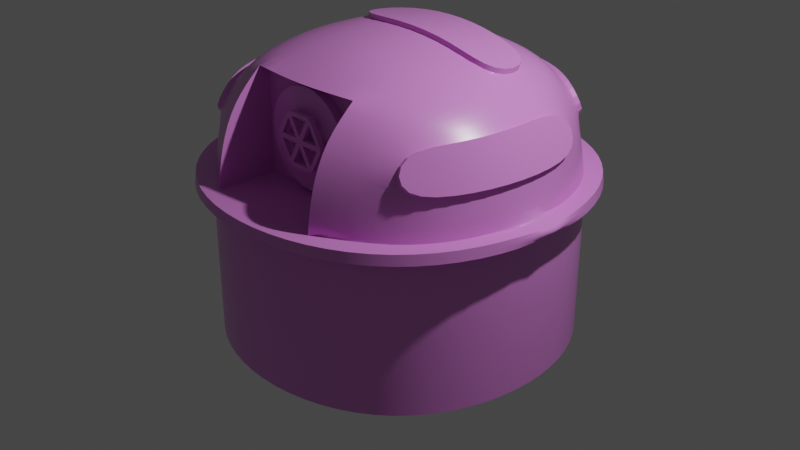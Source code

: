 # Source: airlock2.blend  (saved by Blender 2.93.21; exported with 4.5.12 LTS)
import bpy
from mathutils import Matrix  # noqa: F401  (used for matrix-valued properties, if any)

bpy.ops.wm.read_factory_settings(use_empty=True)
scene = bpy.context.scene
scene.name = 'Scene'

# ---- collections
col_collection = bpy.data.collections.new('Collection'); scene.collection.children.link(col_collection)

# ---- images (referenced by path relative to the original .blend; pixels are not part of the script)
import os
ASSET_DIR = os.environ.get("B2B_ASSET_DIR", "")  # directory of the original .blend (textures are referenced by path, not embedded)
HERE = os.path.dirname(os.path.abspath(__file__))  # packed textures are extracted next to this script under _unpacked/

def load_image(name, relpath, width, height, colorspace="sRGB"):
    """Load a texture the original file referenced (path relative to the .blend, or extracted next to this script)."""
    p = next((c for c in (os.path.join(HERE, relpath), os.path.join(ASSET_DIR, relpath)) if relpath and os.path.exists(c)), "")
    if p:
        img = bpy.data.images.load(p, check_existing=True)
        img.name = name
    else:  # same state as the original file: an image datablock whose file is absent (Cycles renders it pink)
        img = bpy.data.images.new(name, width, height)
        img.source = "FILE"
        img.filepath = "//" + (relpath or name)
    img.colorspace_settings.name = colorspace
    return img
img_plasterwhitedirty0035_1_600_jpg = load_image('PlasterWhiteDirty0035_1_600.jpg', 'PlasterWhiteDirty0035_1_600.jpg', 1024, 1024, 'sRGB')

# ---- materials (node trees are filled in below, after node groups)
mat_dirty_white = bpy.data.materials.new('Dirty White')
mat_dirty_white.alpha_threshold = 0.0
mat_dirty_white.use_transparent_shadow = False
mat_dirty_white.line_color = (0.0, 0.0, 0.0, 1.0)

# ---- material node trees
mat_dirty_white.use_nodes = True; mat_dirty_white.node_tree.nodes.clear()
_N = mat_dirty_white.node_tree.nodes; _L = mat_dirty_white.node_tree.links
n0 = _N.new('ShaderNodeOutputMaterial'); n0.name = 'Material Output'; n0.location = (340, 283)
n1 = _N.new('ShaderNodeBsdfPrincipled'); n1.name = 'Principled BSDF'; n1.location = (50, 283)
n1.distribution = 'GGX'
n1.subsurface_method = 'BURLEY'
n1.inputs[3].default_value = 1.45
n1.inputs[27].default_value = (0.0, 0.0, 0.0, 1.0)
n1.inputs[28].default_value = 1.0
n2 = _N.new('ShaderNodeTexImage'); n2.name = 'Image Texture'; n2.location = (-491, 154)
n2.image = img_plasterwhitedirty0035_1_600_jpg
n3 = _N.new('ShaderNodeBrightContrast'); n3.name = 'Bright/Contrast'; n3.location = (-170, 274)
n3.inputs[2].default_value = -0.5
_L.new(n1.outputs[0], n0.inputs[0])
_L.new(n2.outputs[0], n1.inputs[2])
_L.new(n2.outputs[0], n3.inputs[0])
_L.new(n3.outputs[0], n1.inputs[0])
n0.is_active_output = True

# ---- world
world_world = bpy.data.worlds.new('World'); scene.world = world_world
world_world.use_nodes = True; world_world.node_tree.nodes.clear()
_N = world_world.node_tree.nodes; _L = world_world.node_tree.links
n0 = _N.new('ShaderNodeOutputWorld'); n0.name = 'World Output'; n0.location = (300, 300)
n1 = _N.new('ShaderNodeBackground'); n1.name = 'Background'; n1.location = (10, 300)
n1.inputs[0].default_value = (0.05088, 0.05088, 0.05088, 1.0)
_L.new(n1.outputs[0], n0.inputs[0])
n0.is_active_output = True
world_world.color = (0.05088, 0.05088, 0.05088)
world_world.use_sun_shadow = False
world_world.sun_shadow_jitter_overblur = 0.0

# ---- cameras
cam_camera = bpy.data.cameras.new('Camera')
cam_camera.clip_end = 100.0
cam_camera.ortho_scale = 7.314

# ---- lights
light_light = bpy.data.lights.new('Light', 'POINT')
light_light.transmission_factor = 0.0
light_light.energy = 1000.0
light_light.shadow_soft_size = 0.1
light_light.shadow_maximum_resolution = 0.006
light_light.use_absolute_resolution = True

# ---- meshes
me_cube = bpy.data.meshes.new('Cube')
me_cube.from_pydata([(0.5, 0.5, 1.5), (0.6667, 0.6667, 0.0), (0.5, -0.5207, 1.5), (0.6667, -0.6667, -1.192e-07), (-0.5, 0.5, 1.5), (-0.6667, 0.6667, -1.192e-07), (-0.5, -0.5207, 1.5), (-0.6667, -0.6667, -1.192e-07), (-0.8542, 0.3646, -1.192e-07), (-0.9167, 0.0, -1.192e-07), (-0.8542, -0.3646, -1.192e-07), (0.3646, 0.8542, -1.192e-07), (0.0, 0.9167, -1.192e-07), (-0.3646, 0.8542, -1.192e-07), (0.5765, 0.5765, 1.289), (0.6381, 0.6381, 0.9367), (0.6631, 0.6631, 0.4921), (-0.6631, -0.6631, 0.4921), (-0.6381, -0.6381, 0.9367), (-0.5765, -0.5765, 1.289), (0.5765, -0.5765, 1.289), (0.6381, -0.6381, 0.9367), (0.6631, -0.6631, 0.4921), (-0.5765, 0.5765, 1.289), (-0.6381, 0.6381, 0.9367), (-0.6631, 0.6631, 0.4921), (0.3257, -0.5729, 1.568), (-1.863e-09, -0.6096, 1.568), (-0.3258, -0.5729, 1.568), (0.5729, 0.2966, 1.573), (0.6096, -1.863e-09, 1.61), (0.5729, -0.2966, 1.573), (-0.3646, -0.8542, -1.192e-07), (0.0, -0.9167, -1.192e-07), (0.3646, -0.8542, -1.192e-07), (-0.5729, -0.2966, 1.573), (-0.6096, 6.519e-09, 1.61), (-0.5729, 0.2966, 1.573), (-0.3258, 0.5729, 1.568), (1.863e-09, 0.6096, 1.568), (0.3257, 0.5729, 1.568), (0.8542, -0.3646, -1.192e-07), (0.9167, 0.0, -1.192e-07), (0.8542, 0.3646, -1.192e-07), (0.3162, 0.3162, 1.729), (5.588e-09, 0.3331, 1.782), (-0.3162, 0.3162, 1.729), (0.3331, -6.519e-09, 1.782), (-6.519e-09, 8.382e-09, 1.84), (-0.3331, 5.588e-09, 1.782), (0.3162, -0.3162, 1.729), (-1.118e-08, -0.3331, 1.782), (-0.3162, -0.3162, 1.729), (0.3626, -0.8496, 0.4928), (0.3257, -0.818, 0.9431), (0.3257, -0.7335, 1.311), (-9.313e-10, -0.9118, 0.4934), (-0.3626, -0.8496, 0.4928), (-0.3258, -0.818, 0.9431), (-0.3258, -0.7335, 1.311), (-0.8496, -0.3626, 0.4928), (-0.818, -0.3489, 0.9421), (-0.7335, -0.3181, 1.309), (-0.9118, 9.313e-10, 0.4934), (-0.8781, 2.794e-09, 0.9475), (-0.7867, 1.863e-09, 1.327), (-0.8496, 0.3626, 0.4928), (-0.818, 0.3489, 0.9421), (-0.7335, 0.3181, 1.309), (-0.9053, 1.295e-09, 0.5821), (-0.8435, -0.3599, 0.5805), (-0.3258, -0.8435, 0.5825), (-1.113e-09, -0.9053, 0.5825), (0.3257, -0.8435, 0.5825), (-0.6582, 0.6582, 0.5789), (0.6582, -0.6582, 0.5789), (-0.6582, -0.6582, 0.5789), (0.6582, 0.6582, 0.5789), (0.8496, 0.3626, 0.4928), (0.818, 0.3489, 0.9421), (0.7335, 0.3181, 1.309), (0.9118, -9.313e-10, 0.4934), (0.8781, -1.863e-09, 0.9475), (0.7867, 9.313e-09, 1.327), (0.8496, -0.3626, 0.4928), (0.818, -0.3489, 0.9421), (0.7335, -0.3181, 1.309), (-0.3626, 0.8496, 0.4928), (-0.3258, 0.818, 0.9431), (-0.3258, 0.7335, 1.311), (9.313e-10, 0.9118, 0.4934), (1.863e-09, 0.8781, 0.9431), (-1.863e-09, 0.7867, 1.311), (0.3626, 0.8496, 0.4928), (0.3257, 0.818, 0.9431), (0.3257, 0.7335, 1.311), (-0.6667, 0.6667, -1.0), (-0.8542, 0.3646, -1.0), (-0.9167, 3.944e-09, -1.0), (-0.8542, -0.3646, -1.0), (-0.6667, -0.6667, -1.0), (0.6667, 0.6667, -1.0), (0.3646, 0.8542, -1.0), (3.944e-09, 0.9167, -1.0), (-0.3646, 0.8542, -1.0), (-0.3646, -0.8542, -1.0), (3.944e-09, -0.9167, -1.0), (0.3646, -0.8542, -1.0), (0.6667, -0.6667, -1.0), (0.8542, -0.3646, -1.0), (0.9167, 3.944e-09, -1.0), (0.8542, 0.3646, -1.0), (-0.4306, 0.4306, -1.0), (3.944e-09, 0.4583, -1.0), (0.4306, 0.4306, -1.0), (-0.4583, 5.807e-09, -1.0), (3.944e-09, 1.15e-09, -1.0), (0.4583, 3.944e-09, -1.0), (-0.4306, -0.4306, -1.0), (3.944e-09, -0.4583, -1.0), (0.4306, -0.4306, -1.0), (-0.8435, 0.3599, 0.5805), (0.8435, 0.3599, 0.5805), (0.9053, -1.113e-09, 0.5821), (0.8435, -0.3599, 0.5805), (-0.3258, 0.8435, 0.5825), (1.113e-09, 0.9053, 0.5825), (0.3257, 0.8435, 0.5825), (0.6582, -0.6582, 0.5789), (0.6631, -0.6631, 0.4921), (0.3626, -0.8496, 0.4928), (-9.313e-10, -0.9118, 0.4934), (-0.3626, -0.8496, 0.4928), (-0.6631, -0.6631, 0.4921), (-0.8496, -0.3626, 0.4928), (-0.9118, 9.313e-10, 0.4934), (-0.8435, -0.3599, 0.5805), (-0.3258, -0.8435, 0.5825), (-1.113e-09, -0.9053, 0.5825), (0.3257, -0.8435, 0.5825), (-0.6582, -0.6582, 0.5789), (0.9118, -9.313e-10, 0.4934), (0.8496, -0.3626, 0.4928), (-0.9053, 1.295e-09, 0.5821), (0.9053, -1.113e-09, 0.5821), (0.8435, -0.3599, 0.5805), (0.724, 0.724, 0.5832), (0.7294, 0.7294, 0.4876), (-0.9958, -4.794e-10, 0.5867), (-0.9958, -4.794e-10, 0.5867), (-0.724, 0.724, 0.5832), (-0.7294, 0.7294, 0.4876), (-1.003, -8.796e-10, 0.4891), (-0.9346, 0.3989, 0.4884), (1.003, -2.928e-09, 0.4891), (1.003, -2.928e-09, 0.4891), (0.9958, -3.129e-09, 0.5867), (0.9958, -3.129e-09, 0.5867), (0.9346, 0.3989, 0.4884), (-0.3989, 0.9346, 0.4884), (1.521e-09, 1.003, 0.4891), (0.3989, 0.9346, 0.4884), (-0.9278, 0.3959, 0.5849), (0.9278, 0.3959, 0.5849), (-0.3959, 0.9278, 0.5825), (1.724e-09, 0.9958, 0.5825), (0.3959, 0.9278, 0.5825), (0.724, -0.724, 0.5832), (0.7294, -0.7294, 0.4876), (0.3989, -0.9346, 0.4884), (-5.277e-10, -1.003, 0.4891), (-0.3989, -0.9346, 0.4884), (-0.7294, -0.7294, 0.4876), (-0.9346, -0.3989, 0.4884), (-1.003, -8.796e-10, 0.4891), (-0.9278, -0.3959, 0.5849), (-0.3959, -0.9278, 0.5825), (-7.276e-10, -0.9958, 0.5825), (0.3959, -0.9278, 0.5825), (-0.724, -0.724, 0.5832), (0.9346, -0.3989, 0.4884), (0.9278, -0.3959, 0.5849), (0.3257, -0.5207, 1.568), (-3.5e-09, -0.5207, 1.568), (-0.3258, -0.5207, 1.568), (0.3257, -0.5207, 0.5825), (0.3257, -0.5207, 0.9431), (0.3257, -0.5207, 1.311), (-3.492e-09, -0.5207, 0.9431), (1.804e-09, -0.5207, 1.311), (-3.143e-09, -0.5207, 0.5825), (-0.3258, -0.5207, 0.9431), (-0.3258, -0.5207, 1.311), (-0.3258, -0.5207, 0.5825), (-0.6605, -0.6423, 0.9556), (-0.5988, -0.5807, 1.308), (-0.8403, -0.3531, 0.961), (-0.7559, -0.3223, 1.328), (-0.9004, -0.004222, 0.9664), (-0.809, -0.004222, 1.345), (-0.8403, 0.3446, 0.961), (-0.7559, 0.3139, 1.328), (0.5988, -0.5807, 1.308), (0.6605, -0.6423, 0.9556), (0.8403, 0.3446, 0.961), (0.7559, 0.3139, 1.328), (0.9004, -0.004222, 0.9664), (0.809, -0.004222, 1.345), (0.8403, -0.3531, 0.961), (0.7559, -0.3223, 1.328), (0.5765, 0.5993, 1.307), (0.6381, 0.6609, 0.9553), (-0.5765, 0.5993, 1.307), (-0.6381, 0.6609, 0.9553), (-0.3258, 0.8408, 0.9617), (-0.3258, 0.7563, 1.329), (-5.969e-07, 0.9009, 0.9617), (-6.006e-07, 0.8095, 1.329), (0.3257, 0.8408, 0.9617), (0.3257, 0.7563, 1.329), (0.5755, 0.2991, 1.618), (0.6121, 0.002484, 1.655), (0.3187, 0.3186, 1.774), (0.002554, 0.3356, 1.827), (-0.3136, 0.3186, 1.774), (0.3357, 0.002484, 1.827), (0.002554, 0.002484, 1.884), (-0.3306, 0.002484, 1.827)], [], [(44, 45, 223, 222), (47, 30, 221, 225), (47, 48, 51, 50), (48, 49, 52, 51), (0, 40, 44, 29), (40, 39, 45, 44), (39, 38, 46, 45), (38, 4, 37, 46), (46, 37, 36, 49), (49, 36, 35, 52), (52, 35, 6, 28), (51, 52, 28, 27), (50, 51, 27, 26), (31, 50, 26, 2), (30, 47, 50, 31), (46, 49, 227, 224), (59, 58, 191, 192), (26, 27, 183, 182), (28, 59, 192, 184), (73, 54, 186, 185), (3, 22, 53, 34), (75, 21, 54, 73), (21, 20, 55, 54), (20, 2, 26, 55), (58, 71, 193, 191), (72, 73, 185, 190), (59, 28, 6, 19), (58, 59, 19, 18), (71, 58, 18, 76), (32, 57, 17, 7), (33, 56, 57, 32), (34, 53, 56, 33), (70, 61, 64, 69), (19, 62, 197, 195), (69, 64, 67, 121), (65, 68, 201, 199), (7, 17, 60, 10), (76, 18, 61, 70), (68, 67, 200, 201), (19, 6, 35, 62), (62, 35, 36, 65), (65, 36, 37, 68), (68, 37, 4, 23), (67, 68, 23, 24), (121, 67, 24, 74), (8, 66, 25, 5), (9, 63, 66, 8), (10, 60, 63, 9), (34, 33, 106, 107), (11, 1, 101, 102), (33, 32, 105, 106), (7, 10, 99, 100), (1, 43, 111, 101), (32, 7, 100, 105), (10, 9, 98, 99), (43, 42, 110, 111), (9, 8, 97, 98), (42, 41, 109, 110), (8, 5, 96, 97), (41, 3, 108, 109), (5, 13, 104, 96), (13, 12, 103, 104), (3, 34, 107, 108), (12, 11, 102, 103), (122, 79, 82, 123), (82, 79, 204, 206), (123, 82, 85, 124), (20, 21, 203, 202), (1, 16, 78, 43), (77, 15, 79, 122), (15, 14, 80, 79), (14, 0, 29, 80), (80, 29, 30, 83), (83, 30, 31, 86), (86, 31, 2, 20), (86, 20, 202, 209), (124, 85, 21, 75), (41, 84, 22, 3), (42, 81, 84, 41), (43, 78, 81, 42), (125, 88, 91, 126), (14, 15, 211, 210), (126, 91, 94, 127), (89, 92, 217, 215), (5, 25, 87, 13), (74, 24, 88, 125), (23, 89, 215, 212), (23, 4, 38, 89), (89, 38, 39, 92), (92, 39, 40, 95), (95, 40, 0, 14), (91, 88, 214, 216), (127, 94, 15, 77), (11, 93, 16, 1), (12, 90, 93, 11), (13, 87, 90, 12), (112, 113, 116, 115), (113, 114, 117, 116), (115, 116, 119, 118), (116, 117, 120, 119), (96, 104, 112, 97), (104, 103, 113, 112), (103, 102, 114, 113), (102, 101, 111, 114), (114, 111, 110, 117), (117, 110, 109, 120), (120, 109, 108, 107), (119, 120, 107, 106), (118, 119, 106, 105), (99, 118, 105, 100), (98, 115, 118, 99), (97, 112, 115, 98), (66, 63, 152, 153), (90, 87, 159, 160), (137, 140, 179, 176), (25, 66, 153, 151), (22, 84, 142, 129), (69, 121, 162, 148), (71, 76, 140, 137), (78, 16, 147, 158), (136, 143, 149, 175), (56, 53, 130, 131), (63, 135, 174, 152), (124, 75, 128, 145), (70, 69, 143, 136), (134, 133, 172, 173), (57, 56, 131, 132), (76, 70, 136, 140), (140, 136, 175, 179), (121, 74, 150, 162), (135, 134, 173, 174), (144, 145, 181, 157), (87, 25, 151, 159), (122, 123, 156, 163), (133, 132, 171, 172), (145, 128, 167, 181), (75, 73, 139, 128), (63, 60, 134, 135), (123, 124, 145, 144), (72, 71, 137, 138), (53, 22, 129, 130), (143, 69, 148, 149), (84, 81, 141, 142), (17, 57, 132, 133), (73, 72, 138, 139), (60, 17, 133, 134), (161, 166, 146, 147), (151, 150, 164, 159), (160, 165, 166, 161), (159, 164, 165, 160), (147, 146, 163, 158), (158, 163, 156, 155), (153, 162, 150, 151), (152, 148, 162, 153), (155, 156, 157, 154), (180, 181, 167, 168), (154, 157, 181, 180), (172, 179, 175, 173), (173, 175, 149, 174), (171, 176, 179, 172), (168, 167, 178, 169), (170, 177, 176, 171), (169, 178, 177, 170), (148, 152, 174, 149), (128, 139, 178, 167), (138, 137, 176, 177), (139, 138, 177, 178), (81, 78, 158, 155), (127, 77, 146, 166), (141, 81, 155, 154), (74, 125, 164, 150), (142, 141, 154, 180), (16, 93, 161, 147), (123, 144, 157, 156), (126, 127, 166, 165), (93, 90, 160, 161), (129, 142, 180, 168), (125, 126, 165, 164), (131, 130, 169, 170), (132, 131, 170, 171), (77, 122, 163, 146), (130, 129, 168, 169), (185, 186, 188, 190), (186, 187, 189, 188), (190, 188, 191, 193), (188, 189, 192, 191), (187, 182, 183, 189), (189, 183, 184, 192), (54, 55, 187, 186), (55, 26, 182, 187), (27, 28, 184, 183), (71, 72, 190, 193), (196, 197, 199, 198), (198, 199, 201, 200), (194, 195, 197, 196), (64, 61, 196, 198), (67, 64, 198, 200), (18, 19, 195, 194), (62, 65, 199, 197), (61, 18, 194, 196), (204, 205, 207, 206), (206, 207, 209, 208), (208, 209, 202, 203), (79, 80, 205, 204), (21, 85, 208, 203), (85, 82, 206, 208), (80, 83, 207, 205), (83, 86, 209, 207), (214, 215, 217, 216), (216, 217, 219, 218), (213, 212, 215, 214), (218, 219, 210, 211), (95, 14, 210, 219), (94, 91, 216, 218), (15, 94, 218, 211), (92, 95, 219, 217), (24, 23, 212, 213), (88, 24, 213, 214), (222, 223, 226, 225), (223, 224, 227, 226), (220, 222, 225, 221), (48, 47, 225, 226), (30, 29, 220, 221), (29, 44, 222, 220), (45, 46, 224, 223), (49, 48, 226, 227)])
me_cube.polygons.foreach_set('use_smooth', [1, 1, 1, 1, 1, 1, 1, 1, 1, 1, 1, 1, 1, 1, 1, 1, 0, 0, 0, 0, 1, 1, 1, 1, 0, 0, 1, 1, 1, 1, 1, 1, 1, 0, 1, 0, 1, 1, 0, 1, 1, 1, 1, 1, 1, 1, 1, 1, 1, 1, 1, 1, 1, 1, 1, 1, 1, 1, 1, 1, 1, 1, 1, 1, 1, 0, 1, 0, 1, 1, 1, 1, 1, 1, 1, 0, 1, 1, 1, 1, 1, 0, 1, 0, 1, 1, 0, 1, 1, 1, 1, 0, 1, 1, 1, 1, 1, 1, 1, 1, 1, 1, 1, 1, 1, 1, 1, 1, 1, 1, 1, 1, 0, 0, 0, 0, 1, 0, 1, 0, 0, 1, 1, 1, 1, 0, 1, 1, 0, 0, 0, 0, 0, 0, 0, 0, 1, 1, 1, 1, 1, 1, 1, 1, 1, 1, 1, 1, 1, 1, 1, 1, 1, 1, 1, 1, 1, 1, 1, 1, 1, 1, 1, 1, 0, 0, 0, 0, 0, 1, 0, 0, 0, 1, 0, 0, 0, 0, 0, 0, 0, 0, 0, 0, 0, 0, 0, 0, 0, 0, 0, 0, 1, 1, 1, 0, 0, 0, 0, 0, 1, 1, 1, 0, 0, 0, 0, 0, 1, 1, 1, 1, 0, 0, 0, 0, 0, 0, 1, 1, 1, 1, 1, 1, 1, 1])
_k = {(5, 8): 1.0, (8, 9): 1.0, (9, 10): 1.0, (7, 10): 1.0, (1, 11): 1.0, (11, 12): 1.0, (12, 13): 1.0, (5, 13): 1.0, (14, 15): 1.0, (18, 19): 1.0, (20, 21): 1.0, (23, 24): 1.0, (26, 27): 1.0, (27, 28): 1.0, (29, 30): 1.0, (7, 32): 1.0, (32, 33): 1.0, (33, 34): 1.0, (3, 34): 1.0, (3, 41): 1.0, (41, 42): 1.0, (42, 43): 1.0, (1, 43): 1.0, (44, 45): 1.0, (45, 46): 1.0, (46, 49): 1.0, (47, 48): 1.0, (48, 49): 1.0, (30, 47): 1.0, (29, 44): 1.0, (54, 73): 1.0, (54, 55): 1.0, (28, 184): 1.0, (71, 193): 1.0, (58, 71): 1.0, (58, 59): 1.0, (26, 55): 1.0, (73, 185): 1.0, (28, 59): 1.0, (61, 64): 1.0, (62, 65): 1.0, (63, 66): 1.0, (64, 67): 1.0, (65, 68): 1.0, (67, 68): 1.0, (18, 61): 1.0, (19, 62): 1.0, (25, 66): 1.0, (79, 80): 1.0, (78, 81): 1.0, (79, 82): 1.0, (80, 83): 1.0, (82, 85): 1.0, (83, 86): 1.0, (16, 78): 1.0, (20, 86): 1.0, (21, 85): 1.0, (87, 90): 1.0, (88, 91): 1.0, (89, 92): 1.0, (90, 93): 1.0, (91, 94): 1.0, (92, 95): 1.0, (25, 87): 1.0, (24, 88): 1.0, (23, 89): 1.0, (14, 95): 1.0, (15, 94): 1.0, (16, 93): 1.0, (96, 97): 1.0, (97, 98): 1.0, (98, 99): 1.0, (99, 100): 1.0, (101, 102): 1.0, (102, 103): 1.0, (103, 104): 1.0, (96, 104): 1.0, (100, 105): 1.0, (105, 106): 1.0, (106, 107): 1.0, (107, 108): 1.0, (108, 109): 1.0, (109, 110): 1.0, (110, 111): 1.0, (101, 111): 1.0, (77, 127): 1.0, (74, 125): 1.0, (126, 127): 1.0, (125, 126): 1.0, (77, 122): 1.0, (122, 123): 1.0, (74, 121): 1.0, (69, 121): 1.0, (71, 72): 1.0, (72, 73): 1.0, (130, 131): 1.0, (131, 132): 1.0, (129, 130): 1.0, (132, 133): 1.0, (134, 135): 1.0, (133, 134): 1.0, (141, 142): 1.0, (129, 142): 1.0, (128, 145): 1.0, (144, 145): 1.0, (136, 140): 1.0, (136, 143): 1.0, (137, 140): 1.0, (128, 139): 1.0, (152, 153): 1.0, (151, 153): 1.0, (155, 158): 1.0, (147, 158): 1.0, (159, 160): 1.0, (160, 161): 1.0, (151, 159): 1.0, (147, 161): 1.0, (146, 166): 1.0, (150, 164): 1.0, (165, 166): 1.0, (164, 165): 1.0, (146, 163): 1.0, (156, 163): 1.0, (150, 162): 1.0, (148, 162): 1.0, (169, 170): 1.0, (170, 171): 1.0, (168, 169): 1.0, (171, 172): 1.0, (173, 174): 1.0, (172, 173): 1.0, (154, 180): 1.0, (168, 180): 1.0, (167, 181): 1.0, (157, 181): 1.0, (175, 179): 1.0, (149, 175): 1.0, (176, 179): 1.0, (167, 178): 1.0, (176, 177): 1.0, (177, 178): 1.0, (182, 183): 1.0, (183, 184): 1.0, (185, 186): 1.0, (186, 187): 1.0, (191, 193): 1.0, (191, 192): 1.0, (182, 187): 1.0, (184, 192): 1.0, (190, 193): 1.0, (185, 190): 1.0, (26, 182): 1.0, (194, 195): 1.0, (196, 198): 1.0, (197, 199): 1.0, (198, 200): 1.0, (199, 201): 1.0, (200, 201): 1.0, (194, 196): 1.0, (195, 197): 1.0, (202, 203): 1.0, (204, 205): 1.0, (204, 206): 1.0, (205, 207): 1.0, (206, 208): 1.0, (207, 209): 1.0, (202, 209): 1.0, (203, 208): 1.0, (210, 211): 1.0, (212, 213): 1.0, (214, 216): 1.0, (215, 217): 1.0, (216, 218): 1.0, (217, 219): 1.0, (213, 214): 1.0, (212, 215): 1.0, (210, 219): 1.0, (211, 218): 1.0, (220, 221): 1.0, (222, 223): 1.0, (223, 224): 1.0, (224, 227): 1.0, (225, 226): 1.0, (226, 227): 1.0, (221, 225): 1.0, (220, 222): 1.0}
me_cube.attributes.new('crease_edge', 'FLOAT', 'EDGE').data.foreach_set('value', [_k.get((min(e.vertices), max(e.vertices)), 0.0) for e in me_cube.edges])
_uv = me_cube.uv_layers.new(name='UVMap')
_uv.uv.foreach_set('vector', [2.426, 1.122, 2.429, 1.341, 2.399, 1.345, 2.396, 1.126, -0.7849, 0.8857, -0.7032, 1.091, -0.7337, 1.087, -0.8155, 0.8818, 0.375, 1.326, 0.15, 1.351, 0.1236, 1.126, 0.3385, 1.113, 0.15, 1.351, -0.07678, 1.377, -0.09021, 1.162, 0.1236, 1.126, 0.5221, 1.654, 0.4105, 1.717, 0.3868, 1.542, 0.5571, 1.51, 0.4105, 1.717, 0.1924, 1.766, 0.1745, 1.577, 0.3868, 1.542, 0.1924, 1.766, -0.03124, 1.766, -0.04191, 1.59, 0.1745, 1.577, -0.03124, 1.766, -0.1559, 1.731, -0.2198, 1.598, -0.04191, 1.59, -0.04191, 1.59, -0.2198, 1.598, -0.2668, 1.399, -0.07678, 1.377, -0.07678, 1.377, -0.2668, 1.399, -0.2652, 1.195, -0.09021, 1.162, -0.09021, 1.162, -0.2652, 1.195, -0.2339, 1.038, -0.1188, 0.9893, 0.1236, 1.126, -0.09021, 1.162, -0.1188, 0.9893, 0.09931, 0.9396, 0.3385, 1.113, 0.1236, 1.126, 0.09931, 0.9396, 0.3229, 0.9396, 0.5118, 1.108, 0.3385, 1.113, 0.3229, 0.9396, 0.4441, 0.9622, 0.5598, 1.306, 0.375, 1.326, 0.3385, 1.113, 0.5118, 1.108, -0.2676, -0.2362, -0.2676, -0.01766, -0.2981, -0.01426, -0.2981, -0.2329, 0.2672, 2.261, 0.2102, 2.011, 0.411, 2.014, 0.411, 2.263, 1.066, 2.402, 1.041, 2.18, 1.102, 2.18, 1.102, 2.402, 0.3757, 2.437, 0.2672, 2.261, 0.411, 2.263, 0.411, 2.437, 0.411, 2.436, 0.425, 2.191, 0.626, 2.191, 0.6292, 2.436, 0.6339, 1.266, 0.6366, 0.9304, 0.8249, 0.9366, 0.8232, 1.273, -0.01717, 2.449, -0.009885, 2.204, 0.187, 2.2, 0.193, 2.447, -0.009885, 2.204, 0.02901, 1.961, 0.1857, 1.947, 0.187, 2.2, 0.02901, 1.961, 0.08064, 1.814, 0.193, 1.766, 0.1857, 1.947, 0.2102, 2.011, 0.193, 1.766, 0.411, 1.77, 0.411, 2.014, 0.6339, 2.18, 0.676, 1.958, 0.8963, 1.958, 0.8963, 2.18, -0.2626, 1.947, -0.2514, 1.766, -0.1286, 1.81, -0.07978, 1.956, -0.2668, 2.2, -0.2626, 1.947, -0.07978, 1.956, -0.04044, 2.197, -0.2662, 2.446, -0.2668, 2.2, -0.04044, 2.197, -0.02578, 2.442, 1.317, 1.275, 1.316, 0.9393, 1.535, 0.9352, 1.537, 1.271, 1.065, 1.276, 1.065, 0.9393, 1.316, 0.9393, 1.317, 1.275, 0.8232, 1.273, 0.8249, 0.9366, 1.065, 0.9393, 1.065, 1.276, 1.538, 0.08419, 1.785, 0.09048, 1.785, 0.3208, 1.535, 0.3218, 1.157, 1.958, 1.117, 2.16, 1.102, 2.162, 1.142, 1.96, 1.535, 0.3218, 1.785, 0.3208, 1.786, 0.5622, 1.539, 0.5709, -0.2981, 0.4729, -0.2981, 0.2525, -0.2838, 0.2583, -0.2838, 0.4788, 0.4178, -1.135, 0.4205, -1.469, 0.6062, -1.455, 0.6045, -1.12, 1.549, -0.1004, 1.793, -0.08843, 1.785, 0.09048, 1.538, 0.08419, 0.4178, -0.1759, 0.4178, -0.4336, 0.4351, -0.4243, 0.4351, -0.1665, 2.036, -0.04453, 2.185, -0.001803, 2.23, 0.1422, 2.04, 0.1155, 2.04, 0.1155, 2.23, 0.1422, 2.253, 0.3391, 2.049, 0.3255, 2.049, 0.3255, 2.253, 0.3391, 2.23, 0.5434, 2.041, 0.5457, 2.041, 0.5457, 2.23, 0.5434, 2.186, 0.6883, 2.037, 0.735, 1.786, 0.5622, 2.041, 0.5457, 2.037, 0.735, 1.794, 0.7745, 1.539, 0.5709, 1.786, 0.5622, 1.794, 0.7745, 1.55, 0.7897, 1.097, -1.114, 1.097, -1.449, 1.317, -1.458, 1.319, -1.123, 0.8452, -1.113, 0.8456, -1.449, 1.097, -1.449, 1.097, -1.114, 0.6045, -1.12, 0.6062, -1.455, 0.8456, -1.449, 0.8452, -1.113, 0.8232, 1.273, 1.065, 1.276, 1.065, 1.958, 0.8232, 1.955, 1.314, 0.2487, 1.535, 0.2426, 1.535, 0.9238, 1.314, 0.9299, 1.065, 1.276, 1.317, 1.275, 1.317, 1.957, 1.065, 1.958, 0.4178, -1.135, 0.6045, -1.12, 0.6045, -0.4409, 0.4178, -0.4555, -0.2668, 0.233, -0.08099, 0.2528, -0.08099, 0.9298, -0.2668, 0.91, 1.317, 1.275, 1.537, 1.271, 1.537, 1.953, 1.317, 1.957, 0.6045, -1.12, 0.8452, -1.113, 0.8452, -0.4336, 0.6045, -0.4409, -0.08099, 0.2528, 0.1592, 0.2627, 0.1592, 0.9396, -0.08099, 0.9298, 0.8452, -1.113, 1.097, -1.114, 1.097, -0.4344, 0.8452, -0.4336, 0.1592, 0.2627, 0.4116, 0.2618, 0.4116, 0.9388, 0.1592, 0.9396, 1.097, -1.114, 1.319, -1.123, 1.319, -0.4438, 1.097, -0.4344, 0.4116, 0.2618, 0.6339, 0.2495, 0.6339, 0.9264, 0.4116, 0.9388, 0.6339, 0.2349, 0.8206, 0.2445, 0.8206, 0.9257, 0.6339, 0.9161, 0.8206, 0.2445, 1.061, 0.2492, 1.061, 0.9304, 0.8206, 0.9257, 0.6339, 1.266, 0.8232, 1.273, 0.8232, 1.955, 0.6339, 1.948, 1.061, 0.2492, 1.314, 0.2487, 1.314, 0.9299, 1.061, 0.9304, -0.7574, 1.839, -1.004, 1.829, -0.9985, 1.599, -0.7489, 1.601, -0.7136, 1.884, -0.6306, 2.111, -0.6461, 2.111, -0.7291, 1.884, -0.7489, 1.601, -0.9985, 1.599, -0.9959, 1.357, -0.7488, 1.352, 0.02901, 1.961, -0.009885, 2.204, -0.02578, 2.192, 0.01311, 1.949, -0.2668, 0.233, -0.264, -0.1004, -0.07922, -0.08115, -0.08099, 0.2528, -0.7758, 2.022, -1.019, 2.007, -1.004, 1.829, -0.7574, 1.839, -1.019, 2.007, -1.262, 1.959, -1.259, 1.8, -1.004, 1.829, -1.262, 1.959, -1.411, 1.9, -1.452, 1.77, -1.259, 1.8, -1.259, 1.8, -1.452, 1.77, -1.47, 1.573, -1.263, 1.59, -1.263, 1.59, -1.47, 1.573, -1.445, 1.369, -1.252, 1.37, -1.252, 1.37, -1.445, 1.369, -1.399, 1.211, -1.248, 1.18, -0.3519, 2.052, -0.2766, 2.244, -0.2924, 2.244, -0.3677, 2.052, -0.7488, 1.352, -0.9959, 1.357, -1.004, 1.145, -0.76, 1.133, 0.4116, 0.2618, 0.4107, -0.0722, 0.6318, -0.08401, 0.6339, 0.2495, 0.1592, 0.2627, 0.1597, -0.07181, 0.4107, -0.0722, 0.4116, 0.2618, -0.08099, 0.2528, -0.07922, -0.08115, 0.1597, -0.07181, 0.1592, 0.2627, -0.6241, 0.6454, -0.3774, 0.6456, -0.38, 0.8603, -0.6267, 0.8599, -1.262, 1.959, -1.019, 2.007, -1.032, 2.022, -1.275, 1.975, -0.6267, 0.8599, -0.38, 0.8603, -0.3774, 1.086, -0.6241, 1.086, 2.315, -1.298, 2.279, -1.076, 2.263, -1.075, 2.3, -1.298, 0.6339, 0.2349, 0.6366, -0.1004, 0.8224, -0.09132, 0.8206, 0.2445, -0.6186, 0.4378, -0.3741, 0.4512, -0.3774, 0.6456, -0.6241, 0.6454, 2.422, -1.469, 2.315, -1.298, 2.3, -1.298, 2.407, -1.469, 2.253, -0.1004, 2.4, -0.04277, 2.443, 0.06784, 2.261, 0.05441, 2.261, 0.05441, 2.443, 0.06784, 2.441, 0.2847, 2.258, 0.2697, 2.258, 0.2697, 2.441, 0.2847, 2.443, 0.5083, 2.261, 0.4949, 2.261, 0.4949, 2.443, 0.5083, 2.4, 0.6333, 2.253, 0.6792, 2.232, 1.366, 2.273, 1.588, 2.258, 1.588, 2.217, 1.366, -0.6241, 1.086, -0.3774, 1.086, -0.3741, 1.314, -0.6186, 1.328, 1.314, 0.2487, 1.313, -0.08714, 1.533, -0.09274, 1.535, 0.2426, 1.061, 0.2492, 1.062, -0.0871, 1.313, -0.08714, 1.314, 0.2487, 0.8206, 0.2445, 0.8224, -0.09132, 1.062, -0.0871, 1.061, 0.2492, -1.223, -0.6129, -1.192, -0.9057, -0.8834, -0.8529, -0.9362, -0.5445, -1.192, -0.9057, -1.123, -1.192, -0.8305, -1.161, -0.8834, -0.8529, -0.9362, -0.5445, -0.8834, -0.8529, -0.5751, -0.8, -0.6434, -0.5136, -0.8834, -0.8529, -0.8305, -1.161, -0.5441, -1.093, -0.5751, -0.8, -1.409, -0.4813, -1.5, -0.7061, -1.223, -0.6129, -1.227, -0.3203, -1.5, -0.7061, -1.5, -0.9586, -1.192, -0.9057, -1.223, -0.6129, -1.5, -0.9586, -1.416, -1.197, -1.123, -1.192, -1.192, -0.9057, -1.416, -1.197, -1.255, -1.378, -1.03, -1.469, -1.123, -1.192, -1.123, -1.192, -1.03, -1.469, -0.7777, -1.469, -0.8305, -1.161, -0.8305, -1.161, -0.7777, -1.469, -0.5397, -1.385, -0.5441, -1.093, -0.5441, -1.093, -0.5397, -1.385, -0.3581, -1.224, -0.2668, -0.9996, -0.5751, -0.8, -0.5441, -1.093, -0.2668, -0.9996, -0.2668, -0.7471, -0.6434, -0.5136, -0.5751, -0.8, -0.2668, -0.7471, -0.3509, -0.5091, -0.7367, -0.2362, -0.6434, -0.5136, -0.3509, -0.5091, -0.5118, -0.3275, -0.9891, -0.2362, -0.9362, -0.5445, -0.6434, -0.5136, -0.7367, -0.2362, -1.227, -0.3203, -1.223, -0.6129, -0.9362, -0.5445, -0.9891, -0.2362, -1.063, 1.028, -0.8155, 1.071, -0.8155, 1.133, -1.088, 1.086, -1.438, 0.4483, -1.395, 0.6958, -1.453, 0.7205, -1.5, 0.4483, 1.641, 1.832, 1.768, 2.059, 1.723, 2.104, 1.584, 1.88, -1.268, 0.9008, -1.063, 1.028, -1.088, 1.086, -1.313, 0.9461, -0.3741, -0.2362, -0.3741, -0.2362, -0.3741, -0.2362, -0.3741, -0.2362, 1.999, -1.408, 1.753, -1.366, 1.729, -1.423, 1.999, -1.469, -0.3741, -0.2362, -0.3741, -0.2362, -0.3741, -0.2362, -0.3741, -0.2362, -1.063, -0.1316, -1.268, -0.004252, -1.313, -0.04951, -1.088, -0.1896, 1.971, 2.185, 2.217, 2.228, 2.217, 2.289, 1.947, 2.243, -0.3741, -0.2362, -0.3741, -0.2362, -0.3741, -0.2362, -0.3741, -0.2362, -0.3741, -0.2362, -0.3741, -0.2362, -0.3741, -0.2362, -0.3741, -0.2362, -0.3741, -0.2362, -0.3741, -0.2362, -0.3741, -0.2362, -0.3741, -0.2362, -0.3741, -0.2362, -0.3741, -0.2362, -0.3741, -0.2362, -0.3741, -0.2362, 0.1703, -1.365, -0.0348, -1.237, -0.08005, -1.283, 0.1455, -1.423, -0.3741, -0.2362, -0.3741, -0.2362, -0.3741, -0.2362, -0.3741, -0.2362, -0.3741, -0.2362, -0.3741, -0.2362, -0.3741, -0.2362, -0.3741, -0.2362, 1.768, 2.059, 1.971, 2.185, 1.947, 2.243, 1.723, 2.104, 1.753, -1.366, 1.55, -1.239, 1.505, -1.284, 1.729, -1.423, 0.4178, -1.407, 0.1703, -1.365, 0.1455, -1.423, 0.4178, -1.469, 2.217, 0.9922, 1.971, 1.034, 1.947, 0.9768, 2.217, 0.9304, -1.395, 0.6958, -1.268, 0.9008, -1.313, 0.9461, -1.453, 0.7205, 1.753, -0.2146, 1.999, -0.1725, 1.999, -0.1106, 1.729, -0.157, -0.0348, -1.237, -0.1621, -1.032, -0.2201, -1.057, -0.08005, -1.283, 1.971, 1.034, 1.768, 1.161, 1.723, 1.116, 1.947, 0.9768, -0.3741, -0.2362, -0.3741, -0.2362, -0.3741, -0.2362, -0.3741, -0.2362, -0.3741, -0.2362, -0.3741, -0.2362, -0.3741, -0.2362, -0.3741, -0.2362, -0.3741, -0.2362, -0.3741, -0.2362, -0.3741, -0.2362, -0.3741, -0.2362, -0.3741, -0.2362, -0.3741, -0.2362, -0.3741, -0.2362, -0.3741, -0.2362, -0.3741, -0.2362, -0.3741, -0.2362, -0.3741, -0.2362, -0.3741, -0.2362, -0.3741, -0.2362, -0.3741, -0.2362, -0.3741, -0.2362, -0.3741, -0.2362, -0.3741, -0.2362, -0.3741, -0.2362, -0.3741, -0.2362, -0.3741, -0.2362, -0.3741, -0.2362, -0.3741, -0.2362, -0.3741, -0.2362, -0.3741, -0.2362, -0.3741, -0.2362, -0.3741, -0.2362, -0.3741, -0.2362, -0.3741, -0.2362, -0.3741, -0.2362, -0.3741, -0.2362, -0.3741, -0.2362, -0.3741, -0.2362, -0.3717, 0.5075, -0.3073, 0.5056, -0.2981, 0.7464, -0.3634, 0.75, -0.3634, -0.2362, -0.2981, -0.2327, -0.3073, -0.02977, -0.3717, -0.03185, -0.3741, 0.2315, -0.3102, 0.2316, -0.3073, 0.5056, -0.3717, 0.5075, -0.3717, -0.03185, -0.3073, -0.02977, -0.3102, 0.2316, -0.3741, 0.2315, 0.9043, 1.958, 0.9695, 1.958, 0.9623, 2.16, 0.8963, 2.162, 0.8963, 2.162, 0.9623, 2.16, 0.9695, 2.421, 0.903, 2.425, 2.262, -0.3775, 2.328, -0.3778, 2.333, -0.1368, 2.268, -0.1348, 2.267, -0.6535, 2.333, -0.6518, 2.328, -0.3778, 2.262, -0.3775, -0.3741, -0.2362, -0.3741, -0.2362, -0.3741, -0.2362, -0.3741, -0.2362, 0.5598, 1.216, 0.6258, 1.216, 0.6324, 1.458, 0.5672, 1.459, 0.5658, 0.9396, 0.6324, 0.9419, 0.6258, 1.216, 0.5598, 1.216, 0.9757, 1.958, 1.041, 1.959, 1.036, 2.162, 0.9695, 2.163, 0.9695, 2.163, 1.036, 2.162, 1.041, 2.424, 0.9743, 2.426, -0.7016, 1.185, -0.6372, 1.184, -0.6306, 1.423, -0.6959, 1.426, -0.6959, 0.4378, -0.6306, 0.4416, -0.6372, 0.6472, -0.7016, 0.645, -0.7032, 0.9096, -0.6393, 0.9099, -0.6372, 1.184, -0.7016, 1.185, -0.7016, 0.645, -0.6372, 0.6472, -0.6393, 0.9099, -0.7032, 0.9096, -0.3741, -0.2362, -0.3741, -0.2362, -0.3741, -0.2362, -0.3741, -0.2362, 1.768, 1.161, 1.641, 1.388, 1.584, 1.34, 1.723, 1.116, 1.599, 1.61, 1.641, 1.832, 1.584, 1.88, 1.537, 1.61, 1.641, 1.388, 1.599, 1.61, 1.537, 1.61, 1.584, 1.34, -0.8155, -0.174, -1.063, -0.1316, -1.088, -0.1896, -0.8155, -0.2362, 1.423, -0.5678, 1.55, -0.341, 1.505, -0.296, 1.366, -0.5199, -0.3741, -0.2362, -0.3741, -0.2362, -0.3741, -0.2362, -0.3741, -0.2362, 1.55, -1.239, 1.423, -1.012, 1.366, -1.06, 1.505, -1.284, 0.1703, -0.2051, 0.4178, -0.1626, 0.4178, -0.1004, 0.1455, -0.1471, -1.268, -0.004252, -1.395, 0.2008, -1.453, 0.1761, -1.313, -0.04951, -0.3741, -0.2362, -0.3741, -0.2362, -0.3741, -0.2362, -0.3741, -0.2362, 1.381, -0.79, 1.423, -0.5678, 1.366, -0.5199, 1.319, -0.79, -1.395, 0.2008, -1.438, 0.4483, -1.5, 0.4483, -1.453, 0.1761, -0.0348, -0.3324, 0.1703, -0.2051, 0.1455, -0.1471, -0.08005, -0.2871, 1.423, -1.012, 1.381, -0.79, 1.319, -0.79, 1.366, -1.06, -0.2046, -0.7849, -0.1621, -0.5374, -0.2201, -0.5127, -0.2668, -0.7849, -0.1621, -1.032, -0.2046, -0.7849, -0.2668, -0.7849, -0.2201, -1.057, 1.55, -0.341, 1.753, -0.2146, 1.729, -0.157, 1.505, -0.296, -0.1621, -0.5374, -0.0348, -0.3324, -0.08005, -0.2871, -0.2201, -0.5127, -0.3741, -0.2339, -0.3741, 0.01198, -0.5947, 0.01079, -0.5947, -0.2351, -0.3741, 0.01198, -0.3741, 0.2625, -0.5947, 0.2613, -0.5947, 0.01079, -0.5947, -0.2351, -0.5947, 0.01079, -0.8155, 0.009608, -0.8155, -0.2362, -0.5947, 0.01079, -0.5947, 0.2613, -0.8155, 0.2601, -0.8155, 0.009608, -0.3741, 0.2625, -0.3741, 0.4378, -0.5947, 0.4367, -0.5947, 0.2613, -0.5947, 0.2613, -0.5947, 0.4367, -0.8155, 0.4355, -0.8155, 0.2601, 0.425, 2.191, 0.4789, 1.941, 0.6228, 1.941, 0.626, 2.191, 0.4789, 1.941, 0.5852, 1.766, 0.6205, 1.766, 0.6228, 1.941, 1.041, 2.18, 1.066, 1.958, 1.102, 1.958, 1.102, 2.18, 0.676, 2.402, 0.6339, 2.18, 0.8963, 2.18, 0.8963, 2.402, 2.262, -0.3137, 2.007, -0.3393, 1.999, -0.5493, 2.262, -0.544, 2.262, -0.544, 1.999, -0.5493, 2.008, -0.7695, 2.262, -0.7855, 2.254, -0.1348, 2.01, -0.1793, 2.007, -0.3393, 2.262, -0.3137, -0.3498, 1.166, -0.3522, 1.408, -0.3677, 1.408, -0.3653, 1.167, -0.2668, 0.9396, -0.3498, 1.166, -0.3653, 1.167, -0.2823, 0.9397, -0.04044, 2.197, -0.07978, 1.956, -0.06513, 1.943, -0.02578, 2.185, 1.117, 2.16, 1.157, 2.376, 1.142, 2.378, 1.102, 2.162, -0.3522, 1.408, -0.2668, 1.624, -0.2823, 1.624, -0.3677, 1.408, 2.263, -0.7855, 2.008, -0.808, 1.999, -1.018, 2.263, -1.015, 2.263, -1.015, 1.999, -1.018, 2.005, -1.238, 2.26, -1.257, 2.26, -1.257, 2.005, -1.238, 2.003, -1.428, 2.247, -1.469, -0.2803, -0.01426, -0.2803, 0.2431, -0.2981, 0.2525, -0.2981, -0.004918, -0.6306, 1.426, -0.716, 1.643, -0.7315, 1.642, -0.6461, 1.426, -0.716, 1.643, -0.7136, 1.884, -0.7291, 1.884, -0.7315, 1.642, -0.2766, 1.624, -0.3502, 1.832, -0.3661, 1.832, -0.2924, 1.625, -0.3502, 1.832, -0.3519, 2.052, -0.3677, 2.052, -0.3661, 1.832, -0.6242, 1.522, -0.3703, 1.528, -0.3726, 1.743, -0.6267, 1.737, -0.6267, 1.737, -0.3726, 1.743, -0.3703, 1.968, -0.6242, 1.963, -0.6208, 1.328, -0.3785, 1.373, -0.3703, 1.528, -0.6242, 1.522, -0.6242, 1.963, -0.3703, 1.968, -0.3785, 2.153, -0.6208, 2.191, 2.315, -0.8535, 2.422, -0.6828, 2.407, -0.6825, 2.3, -0.8533, 2.273, 1.144, 2.232, 1.366, 2.217, 1.366, 2.258, 1.144, 2.396, 0.9304, 2.273, 1.144, 2.258, 1.144, 2.381, 0.9304, 2.279, -1.076, 2.315, -0.8535, 2.3, -0.8533, 2.263, -1.075, 1.794, 0.7745, 2.037, 0.735, 2.05, 0.7503, 1.807, 0.7897, 2.273, 1.588, 2.396, 1.801, 2.381, 1.801, 2.258, 1.588, 2.228, 2.243, 2.217, 2.028, 2.444, 2.03, 2.444, 2.256, 2.217, 2.028, 2.228, 1.812, 2.444, 1.801, 2.444, 2.03, 2.24, 2.416, 2.228, 2.243, 2.444, 2.256, 2.443, 2.442, -0.7828, 0.6568, -0.7849, 0.8857, -0.8155, 0.8818, -0.8133, 0.6529, -1.47, 1.573, -1.452, 1.77, -1.482, 1.772, -1.5, 1.575, 2.5, 0.9304, 2.426, 1.122, 2.396, 1.126, 2.47, 0.9344, 2.429, 1.341, 2.5, 1.543, 2.47, 1.547, 2.399, 1.345, -0.7032, 0.4417, -0.7828, 0.6568, -0.8133, 0.6529, -0.7337, 0.4378])
me_cube.materials.append(mat_dirty_white)
me_cube.use_remesh_preserve_volume = False
me_cube.use_remesh_preserve_attributes = False
me_cube.use_mirror_vertex_groups = False
me_cube.update()
me_cylinder = bpy.data.meshes.new('Cylinder')
me_cylinder.from_pydata([(0.0, 1.0, -1.0), (0.0, 1.0, 1.0), (0.1951, 0.9808, -1.0), (0.1951, 0.9808, 1.0), (0.3827, 0.9239, -1.0), (0.3827, 0.9239, 1.0), (0.5556, 0.8315, -1.0), (0.5556, 0.8315, 1.0), (0.7071, 0.7071, -1.0), (0.7071, 0.7071, 1.0), (0.8315, 0.5556, -1.0), (0.8315, 0.5556, 1.0), (0.9239, 0.3827, -1.0), (0.9239, 0.3827, 1.0), (0.9808, 0.1951, -1.0), (0.9808, 0.1951, 1.0), (1.0, -4.371e-08, -1.0), (1.0, -4.371e-08, 1.0), (0.9808, -0.1951, -1.0), (0.9808, -0.1951, 1.0), (0.9239, -0.3827, -1.0), (0.9239, -0.3827, 1.0), (0.8315, -0.5556, -1.0), (0.8315, -0.5556, 1.0), (0.7071, -0.7071, -1.0), (0.7071, -0.7071, 1.0), (0.5556, -0.8315, -1.0), (0.5556, -0.8315, 1.0), (0.3827, -0.9239, -1.0), (0.3827, -0.9239, 1.0), (0.1951, -0.9808, -1.0), (0.1951, -0.9808, 1.0), (-8.742e-08, -1.0, -1.0), (-8.742e-08, -1.0, 1.0), (-0.1951, -0.9808, -1.0), (-0.1951, -0.9808, 1.0), (-0.3827, -0.9239, -1.0), (-0.3827, -0.9239, 1.0), (-0.5556, -0.8315, -1.0), (-0.5556, -0.8315, 1.0), (-0.7071, -0.7071, -1.0), (-0.7071, -0.7071, 1.0), (-0.8315, -0.5556, -1.0), (-0.8315, -0.5556, 1.0), (-0.9239, -0.3827, -1.0), (-0.9239, -0.3827, 1.0), (-0.9808, -0.1951, -1.0), (-0.9808, -0.1951, 1.0), (-1.0, 1.192e-08, -1.0), (-1.0, 1.192e-08, 1.0), (-0.9808, 0.1951, -1.0), (-0.9808, 0.1951, 1.0), (-0.9239, 0.3827, -1.0), (-0.9239, 0.3827, 1.0), (-0.8315, 0.5556, -1.0), (-0.8315, 0.5556, 1.0), (-0.7071, 0.7071, -1.0), (-0.7071, 0.7071, 1.0), (-0.5556, 0.8315, -1.0), (-0.5556, 0.8315, 1.0), (-0.3827, 0.9239, -1.0), (-0.3827, 0.9239, 1.0), (-0.1951, 0.9808, -1.0), (-0.1951, 0.9808, 1.0)], [], [(0, 1, 3, 2), (2, 3, 5, 4), (4, 5, 7, 6), (6, 7, 9, 8), (8, 9, 11, 10), (10, 11, 13, 12), (12, 13, 15, 14), (14, 15, 17, 16), (16, 17, 19, 18), (18, 19, 21, 20), (20, 21, 23, 22), (22, 23, 25, 24), (24, 25, 27, 26), (26, 27, 29, 28), (28, 29, 31, 30), (30, 31, 33, 32), (32, 33, 35, 34), (34, 35, 37, 36), (36, 37, 39, 38), (38, 39, 41, 40), (40, 41, 43, 42), (42, 43, 45, 44), (44, 45, 47, 46), (46, 47, 49, 48), (48, 49, 51, 50), (50, 51, 53, 52), (52, 53, 55, 54), (54, 55, 57, 56), (56, 57, 59, 58), (58, 59, 61, 60), (3, 1, 63, 61, 59, 57, 55, 53, 51, 49, 47, 45, 43, 41, 39, 37, 35, 33, 31, 29, 27, 25, 23, 21, 19, 17, 15, 13, 11, 9, 7, 5), (60, 61, 63, 62), (62, 63, 1, 0), (0, 2, 4, 6, 8, 10, 12, 14, 16, 18, 20, 22, 24, 26, 28, 30, 32, 34, 36, 38, 40, 42, 44, 46, 48, 50, 52, 54, 56, 58, 60, 62)])
me_cylinder.polygons.foreach_set('use_smooth', [True] * 34)
_uv = me_cylinder.uv_layers.new(name='UVMap')
_uv.uv.foreach_set('vector', [1.0, 0.5, 1.0, 1.0, 0.9688, 1.0, 0.9688, 0.5, 0.9688, 0.5, 0.9688, 1.0, 0.9375, 1.0, 0.9375, 0.5, 0.9375, 0.5, 0.9375, 1.0, 0.9062, 1.0, 0.9062, 0.5, 0.9062, 0.5, 0.9062, 1.0, 0.875, 1.0, 0.875, 0.5, 0.875, 0.5, 0.875, 1.0, 0.8438, 1.0, 0.8438, 0.5, 0.8438, 0.5, 0.8438, 1.0, 0.8125, 1.0, 0.8125, 0.5, 0.8125, 0.5, 0.8125, 1.0, 0.7812, 1.0, 0.7812, 0.5, 0.7812, 0.5, 0.7812, 1.0, 0.75, 1.0, 0.75, 0.5, 0.75, 0.5, 0.75, 1.0, 0.7188, 1.0, 0.7188, 0.5, 0.7188, 0.5, 0.7188, 1.0, 0.6875, 1.0, 0.6875, 0.5, 0.6875, 0.5, 0.6875, 1.0, 0.6562, 1.0, 0.6562, 0.5, 0.6562, 0.5, 0.6562, 1.0, 0.625, 1.0, 0.625, 0.5, 0.625, 0.5, 0.625, 1.0, 0.5938, 1.0, 0.5938, 0.5, 0.5938, 0.5, 0.5938, 1.0, 0.5625, 1.0, 0.5625, 0.5, 0.5625, 0.5, 0.5625, 1.0, 0.5312, 1.0, 0.5312, 0.5, 0.5312, 0.5, 0.5312, 1.0, 0.5, 1.0, 0.5, 0.5, 0.5, 0.5, 0.5, 1.0, 0.4688, 1.0, 0.4688, 0.5, 0.4688, 0.5, 0.4688, 1.0, 0.4375, 1.0, 0.4375, 0.5, 0.4375, 0.5, 0.4375, 1.0, 0.4062, 1.0, 0.4062, 0.5, 0.4062, 0.5, 0.4062, 1.0, 0.375, 1.0, 0.375, 0.5, 0.375, 0.5, 0.375, 1.0, 0.3438, 1.0, 0.3438, 0.5, 0.3438, 0.5, 0.3438, 1.0, 0.3125, 1.0, 0.3125, 0.5, 0.3125, 0.5, 0.3125, 1.0, 0.2812, 1.0, 0.2812, 0.5, 0.2812, 0.5, 0.2812, 1.0, 0.25, 1.0, 0.25, 0.5, 0.25, 0.5, 0.25, 1.0, 0.2188, 1.0, 0.2188, 0.5, 0.2188, 0.5, 0.2188, 1.0, 0.1875, 1.0, 0.1875, 0.5, 0.1875, 0.5, 0.1875, 1.0, 0.1562, 1.0, 0.1562, 0.5, 0.1562, 0.5, 0.1562, 1.0, 0.125, 1.0, 0.125, 0.5, 0.125, 0.5, 0.125, 1.0, 0.09375, 1.0, 0.09375, 0.5, 0.09375, 0.5, 0.09375, 1.0, 0.0625, 1.0, 0.0625, 0.5, 0.2968, 0.4854, 0.25, 0.49, 0.2032, 0.4854, 0.1582, 0.4717, 0.1167, 0.4496, 0.08029, 0.4197, 0.05045, 0.3833, 0.02827, 0.3418, 0.01461, 0.2968, 0.01, 0.25, 0.01461, 0.2032, 0.02827, 0.1582, 0.05045, 0.1167, 0.08029, 0.08029, 0.1167, 0.05045, 0.1582, 0.02827, 0.2032, 0.01461, 0.25, 0.01, 0.2968, 0.01461, 0.3418, 0.02827, 0.3833, 0.05045, 0.4197, 0.08029, 0.4496, 0.1167, 0.4717, 0.1582, 0.4854, 0.2032, 0.49, 0.25, 0.4854, 0.2968, 0.4717, 0.3418, 0.4496, 0.3833, 0.4197, 0.4197, 0.3833, 0.4496, 0.3418, 0.4717, 0.0625, 0.5, 0.0625, 1.0, 0.03125, 1.0, 0.03125, 0.5, 0.03125, 0.5, 0.03125, 1.0, 0.0, 1.0, 0.0, 0.5, 0.75, 0.49, 0.7968, 0.4854, 0.8418, 0.4717, 0.8833, 0.4496, 0.9197, 0.4197, 0.9496, 0.3833, 0.9717, 0.3418, 0.9854, 0.2968, 0.99, 0.25, 0.9854, 0.2032, 0.9717, 0.1582, 0.9496, 0.1167, 0.9197, 0.08029, 0.8833, 0.05045, 0.8418, 0.02827, 0.7968, 0.01461, 0.75, 0.01, 0.7032, 0.01461, 0.6582, 0.02827, 0.6167, 0.05045, 0.5803, 0.08029, 0.5504, 0.1167, 0.5283, 0.1582, 0.5146, 0.2032, 0.51, 0.25, 0.5146, 0.2968, 0.5283, 0.3418, 0.5504, 0.3833, 0.5803, 0.4197, 0.6167, 0.4496, 0.6582, 0.4717, 0.7032, 0.4854])
me_cylinder.materials.append(mat_dirty_white)
me_cylinder.use_remesh_fix_poles = True
me_cylinder.use_remesh_preserve_attributes = False
me_cylinder.update()
me_cylinder_002 = bpy.data.meshes.new('Cylinder.002')
me_cylinder_002.from_pydata([(0.0, 1.0, -1.0), (0.0, 1.0, 1.0), (0.866, 0.5, -1.0), (0.866, 0.5, 1.0), (0.866, -0.5, -1.0), (0.866, -0.5, 1.0), (-8.742e-08, -1.0, -1.0), (-8.742e-08, -1.0, 1.0), (-0.866, -0.5, -1.0), (-0.866, -0.5, 1.0), (-0.866, 0.5, -1.0), (-0.866, 0.5, 1.0), (0.0, 1.0, 0.0), (0.866, 0.5, 0.0), (0.866, -0.5, 0.0), (-8.742e-08, -1.0, 0.0), (-0.866, -0.5, 0.0), (-0.866, 0.5, 0.0), (-2.0, -4.464, 0.0), (-2.0, -4.464, -1.0), (-2.866, -3.964, -1.0), (-2.866, -3.964, 0.0), (-4.866, -0.5, -1.447e-22), (-4.866, -0.5, -1.0), (-4.866, 0.5, -1.0), (-4.866, 0.5, -1.447e-22), (2.866, -3.964, -2.842e-14), (2.866, -3.964, -1.0), (2.0, -4.464, -1.0), (2.0, -4.464, -2.842e-14), (4.866, 0.5, -1.694e-21), (4.866, 0.5, -1.0), (4.866, -0.5, -1.0), (4.866, -0.5, -1.694e-21), (2.0, 4.464, -1.0), (2.866, 3.964, -1.0), (2.866, 3.964, 2.842e-14), (2.0, 4.464, 2.842e-14), (-2.866, 3.964, 0.0), (-2.866, 3.964, -1.0), (-2.0, 4.464, -1.0), (-2.0, 4.464, 0.0), (-2.5, -5.33, 0.0), (-2.5, -5.33, -1.0), (-3.366, -4.83, -1.0), (-3.366, -4.83, 0.0), (-5.866, -0.5, -1.809e-22), (-5.866, -0.5, -1.0), (-5.866, 0.5, -1.0), (-5.866, 0.5, -1.809e-22), (3.366, -4.83, -3.553e-14), (3.366, -4.83, -1.0), (2.5, -5.33, -1.0), (2.5, -5.33, -3.553e-14), (5.866, 0.5, -1.694e-21), (5.866, 0.5, -1.0), (5.866, -0.5, -1.0), (5.866, -0.5, -1.694e-21), (2.5, 5.33, -1.0), (3.366, 4.83, -1.0), (3.366, 4.83, 3.553e-14), (2.5, 5.33, 3.553e-14), (-3.366, 4.83, 0.0), (-3.366, 4.83, -1.0), (-2.5, 5.33, -1.0), (-2.5, 5.33, 0.0)], [], [(12, 1, 3, 13), (13, 3, 5, 14), (14, 5, 7, 15), (15, 7, 9, 16), (3, 1, 11, 9, 7, 5), (16, 9, 11, 17), (17, 11, 1, 12), (0, 2, 4, 6, 8, 10), (17, 12, 41, 38), (10, 8, 23, 24), (6, 15, 18, 19), (15, 6, 28, 29), (2, 13, 30, 31), (2, 0, 34, 35), (18, 21, 45, 42), (16, 8, 20, 21), (8, 6, 19, 20), (15, 16, 21, 18), (16, 17, 25, 22), (8, 16, 22, 23), (17, 10, 24, 25), (6, 4, 27, 28), (14, 15, 29, 26), (4, 14, 26, 27), (30, 33, 57, 54), (14, 4, 32, 33), (13, 14, 33, 30), (4, 2, 31, 32), (0, 12, 37, 34), (12, 13, 36, 37), (13, 2, 35, 36), (38, 41, 65, 62), (12, 0, 40, 41), (0, 10, 39, 40), (10, 17, 38, 39), (43, 42, 45, 44), (20, 19, 43, 44), (47, 46, 49, 48), (22, 25, 49, 46), (24, 23, 47, 48), (51, 50, 53, 52), (26, 29, 53, 50), (28, 27, 51, 52), (55, 54, 57, 56), (32, 31, 55, 56), (58, 61, 60, 59), (35, 34, 58, 59), (37, 36, 60, 61), (63, 62, 65, 64), (40, 39, 63, 64), (43, 52, 53, 42), (42, 53, 29, 18), (19, 18, 29, 28), (19, 28, 52, 43), (50, 57, 33, 26), (27, 26, 33, 32), (51, 56, 57, 50), (27, 32, 56, 51), (45, 21, 22, 46), (44, 45, 46, 47), (20, 44, 47, 23), (20, 23, 22, 21), (25, 38, 62, 49), (24, 39, 38, 25), (48, 49, 62, 63), (48, 63, 39, 24), (61, 65, 41, 37), (37, 41, 40, 34), (34, 40, 64, 58), (61, 58, 64, 65), (31, 30, 36, 35), (54, 60, 36, 30), (55, 59, 60, 54), (31, 35, 59, 55)])
_uv = me_cylinder_002.uv_layers.new(name='UVMap')
_uv.uv.foreach_set('vector', [0.2337, 0.8164, 0.187, 0.8164, 0.187, 0.7759, 0.2337, 0.7759, 0.2337, 0.7759, 0.187, 0.7759, 0.187, 0.7354, 0.2337, 0.7354, 0.3272, 0.7822, 0.2805, 0.7822, 0.2805, 0.7354, 0.3272, 0.7354, 0.2805, 0.8164, 0.2337, 0.8164, 0.2337, 0.7759, 0.2805, 0.7759, 0.5547, 0.5484, 0.5952, 0.5718, 0.5952, 0.6185, 0.5547, 0.6419, 0.5142, 0.6185, 0.5142, 0.5718, 0.2805, 0.7759, 0.2337, 0.7759, 0.2337, 0.7354, 0.2805, 0.7354, 0.374, 0.7822, 0.3272, 0.7822, 0.3272, 0.7354, 0.374, 0.7354, 0.7241, 0.3147, 0.7007, 0.2742, 0.7241, 0.2337, 0.7709, 0.2337, 0.7942, 0.2742, 0.7709, 0.3147, 0.2725, 0.2337, 0.2258, 0.2337, 0.2258, 0.04675, 0.2725, 0.04675, 0.7709, 0.3147, 0.7942, 0.2742, 0.9562, 0.3677, 0.9328, 0.4082, 0.5142, 0.8723, 0.4675, 0.8723, 0.4675, 0.7104, 0.5142, 0.7104, 0.4207, 0.7354, 0.374, 0.7354, 0.374, 0.5484, 0.4207, 0.5484, 0.6419, 0.7104, 0.5952, 0.7104, 0.5952, 0.5484, 0.6419, 0.5484, 0.7007, 0.2742, 0.7241, 0.3147, 0.5622, 0.4082, 0.5388, 0.3677, 0.4345, 0.4082, 0.4578, 0.3677, 0.4983, 0.3911, 0.4749, 0.4316, 0.5142, 0.6419, 0.5609, 0.6419, 0.5609, 0.8038, 0.5142, 0.8038, 0.7942, 0.2742, 0.7709, 0.2337, 0.9328, 0.1402, 0.9562, 0.1807, 0.2725, 0.3147, 0.2959, 0.2742, 0.4578, 0.3677, 0.4345, 0.4082, 0.2959, 0.2742, 0.2725, 0.2337, 0.4345, 0.1402, 0.4578, 0.1807, 0.7822, 0.7104, 0.7354, 0.7104, 0.7354, 0.5484, 0.7822, 0.5484, 0.5142, 0.7104, 0.4675, 0.7104, 0.4675, 0.5484, 0.5142, 0.5484, 0.7709, 0.2337, 0.7241, 0.2337, 0.7241, 0.04675, 0.7709, 0.04675, 0.2258, 0.3147, 0.2725, 0.3147, 0.2725, 0.5017, 0.2258, 0.5017, 0.4675, 0.7354, 0.4207, 0.7354, 0.4207, 0.5484, 0.4675, 0.5484, 0.04048, 0.3677, 0.06386, 0.4082, 0.02337, 0.4316, 0.0, 0.3911, 0.7354, 0.8723, 0.6887, 0.8723, 0.6887, 0.7104, 0.7354, 0.7104, 0.2024, 0.2742, 0.2258, 0.3147, 0.06386, 0.4082, 0.04048, 0.3677, 0.7241, 0.2337, 0.7007, 0.2742, 0.5388, 0.1807, 0.5622, 0.1402, 0.6419, 0.5484, 0.6887, 0.5484, 0.6887, 0.7104, 0.6419, 0.7104, 0.2258, 0.2337, 0.2024, 0.2742, 0.04048, 0.1807, 0.06386, 0.1402, 0.7354, 0.7104, 0.6887, 0.7104, 0.6887, 0.5484, 0.7354, 0.5484, 0.2725, 0.04675, 0.2258, 0.04675, 0.2258, 0.0, 0.2725, 0.0, 0.2805, 0.5484, 0.3272, 0.5484, 0.3272, 0.7354, 0.2805, 0.7354, 0.7241, 0.3147, 0.7709, 0.3147, 0.7709, 0.5017, 0.7241, 0.5017, 0.374, 0.7354, 0.3272, 0.7354, 0.3272, 0.5484, 0.374, 0.5484, 0.1402, 0.5484, 0.187, 0.5484, 0.187, 0.5889, 0.1402, 0.5889, 0.9562, 0.1807, 0.9328, 0.1402, 0.9733, 0.1169, 0.9966, 0.1573, 0.1402, 0.8226, 0.187, 0.8226, 0.187, 0.8631, 0.1402, 0.8631, 0.4578, 0.1807, 0.4345, 0.1402, 0.4749, 0.1169, 0.4983, 0.1573, 0.9328, 0.4082, 0.9562, 0.3677, 0.9966, 0.3911, 0.9733, 0.4316, 0.04675, 0.7508, 0.09349, 0.7508, 0.09349, 0.7976, 0.04675, 0.7976, 0.2258, 0.5017, 0.2725, 0.5017, 0.2725, 0.5484, 0.2258, 0.5484, 0.7709, 0.04675, 0.7241, 0.04675, 0.7241, 0.0, 0.7709, 0.0, 0.09349, 0.8226, 0.1402, 0.8226, 0.1402, 0.8631, 0.09349, 0.8631, 0.5622, 0.1402, 0.5388, 0.1807, 0.4983, 0.1573, 0.5217, 0.1169, 0.09349, 0.5484, 0.1402, 0.5484, 0.1402, 0.5889, 0.09349, 0.5889, 0.5388, 0.3677, 0.5622, 0.4082, 0.5217, 0.4316, 0.4983, 0.3911, 0.06386, 0.1402, 0.04048, 0.1807, 0.0, 0.1573, 0.02337, 0.1169, 0.0, 0.7508, 0.04675, 0.7508, 0.04675, 0.7976, 0.0, 0.7976, 0.7241, 0.5017, 0.7709, 0.5017, 0.7709, 0.5484, 0.7241, 0.5484, 0.04675, 1.0, 0.04675, 0.7976, 0.09349, 0.7976, 0.09349, 1.0, 0.4749, 0.4316, 0.2725, 0.5484, 0.2725, 0.5017, 0.4345, 0.4082, 0.7822, 0.8723, 0.7354, 0.8723, 0.7354, 0.7104, 0.7822, 0.7104, 0.9328, 0.1402, 0.7709, 0.04675, 0.7709, 0.0, 0.9733, 0.1169, 0.2258, 0.5484, 0.02337, 0.4316, 0.06386, 0.4082, 0.2258, 0.5017, 0.7822, 0.5484, 0.8289, 0.5484, 0.8289, 0.7104, 0.7822, 0.7104, 0.04675, 0.7508, 0.04675, 0.5484, 0.09349, 0.5484, 0.09349, 0.7508, 0.7241, 0.04675, 0.5622, 0.1402, 0.5217, 0.1169, 0.7241, 0.0, 0.4983, 0.3911, 0.4578, 0.3677, 0.4578, 0.1807, 0.4983, 0.1573, 0.1402, 0.5889, 0.187, 0.5889, 0.187, 0.8226, 0.1402, 0.8226, 0.9562, 0.1807, 0.9966, 0.1573, 0.9966, 0.3911, 0.9562, 0.3677, 0.2337, 0.7354, 0.2337, 0.5484, 0.2805, 0.5484, 0.2805, 0.7354, 0.4345, 0.1402, 0.2725, 0.04675, 0.2725, 0.0, 0.4749, 0.1169, 0.5952, 0.8723, 0.5952, 0.7104, 0.6419, 0.7104, 0.6419, 0.8723, 0.0, 0.5484, 0.04675, 0.5484, 0.04675, 0.7508, 0.0, 0.7508, 0.9733, 0.4316, 0.7709, 0.5484, 0.7709, 0.5017, 0.9328, 0.4082, 0.02337, 0.1169, 0.2258, 0.0, 0.2258, 0.04675, 0.06386, 0.1402, 0.6419, 0.8723, 0.6419, 0.7104, 0.6887, 0.7104, 0.6887, 0.8723, 0.5622, 0.4082, 0.7241, 0.5017, 0.7241, 0.5484, 0.5217, 0.4316, 0.04675, 1.0, 0.0, 1.0, 0.0, 0.7976, 0.04675, 0.7976, 0.187, 0.5484, 0.2337, 0.5484, 0.2337, 0.7354, 0.187, 0.7354, 0.0, 0.3911, 0.0, 0.1573, 0.04048, 0.1807, 0.04048, 0.3677, 0.09349, 0.8226, 0.09349, 0.5889, 0.1402, 0.5889, 0.1402, 0.8226, 0.5388, 0.1807, 0.5388, 0.3677, 0.4983, 0.3911, 0.4983, 0.1573])
me_cylinder_002.materials.append(mat_dirty_white)
me_cylinder_002.use_remesh_fix_poles = True
me_cylinder_002.use_remesh_preserve_attributes = False
me_cylinder_002.update()

# ---- objects
ob_dome = bpy.data.objects.new('dome', me_cube)
ob_light = bpy.data.objects.new('Light', light_light)
ob_camera = bpy.data.objects.new('Camera', cam_camera)
ob_door = bpy.data.objects.new('door', me_cylinder)
ob_wheel = bpy.data.objects.new('wheel', me_cylinder_002)

# ---- transforms, parenting, visibility, modifiers, constraints
ob_dome.location = (0.0, 0.0, 0.0)
ob_dome.scale = (2.0, 2.0, 1.1)
ob_dome.lock_rotations_4d = False
ob_dome.empty_display_type = 'ARROWS'
ob_dome.lineart.crease_threshold = 0.0
_m = ob_dome.modifiers.new('Subdivision', 'SUBSURF')
_m.levels = 2
_m = ob_dome.modifiers.new('EdgeSplit', 'EDGE_SPLIT')
ob_light.location = (4.076, 1.005, 5.904)
ob_light.rotation_euler = (0.6503, 0.05522, 1.866)
ob_light.lock_rotations_4d = False
ob_light.empty_display_type = 'ARROWS'
ob_light.color = (0.0, 0.0, 0.0, 0.0)
ob_light.lineart.crease_threshold = 0.0
ob_camera.location = (7.359, -6.926, 4.958)
ob_camera.rotation_euler = (1.109, 0.0, 0.8149)
ob_camera.lock_rotations_4d = False
ob_camera.empty_display_type = 'ARROWS'
ob_camera.color = (0.0, 0.0, 0.0, 0.0)
ob_camera.display_type = 'WIRE'
ob_camera.lineart.crease_threshold = 0.0
ob_door.location = (4.372e-18, -1.037, 1.18)
ob_door.rotation_euler = (1.571, 2.22e-16, 2.22e-16)
ob_door.scale = (0.5, 0.5, 0.1)
_m = ob_door.modifiers.new('EdgeSplit', 'EDGE_SPLIT')
ob_wheel.location = (-2.623e-16, -1.181, 1.181)
ob_wheel.rotation_euler = (-1.571, 2.22e-16, -2.22e-16)
ob_wheel.scale = (0.05, 0.05, 0.05)

# ---- collection membership
col_collection.objects.link(ob_dome)
col_collection.objects.link(ob_light)
col_collection.objects.link(ob_camera)
col_collection.objects.link(ob_door)
col_collection.objects.link(ob_wheel)

# ---- scene / render settings (as saved in the file)
scene.camera = ob_camera
scene.frame_start = 1; scene.frame_end = 250; scene.frame_set(1)
scene.render.engine = 'BLENDER_EEVEE_NEXT'
scene.cycles.use_denoising = False
scene.cycles.samples = 128
scene.cycles.sampling_pattern = 'TABULATED_SOBOL'
scene.cycles.use_adaptive_sampling = False
scene.cycles.use_light_tree = False
scene.view_settings.view_transform = 'Filmic'
bpy.context.view_layer.update()
